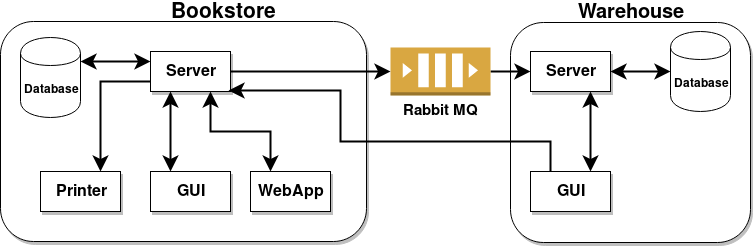

The diagram above was exported from draw.io. Its source (the exported page's mxGraphModel, read from the mxfile embedded in the PNG):
<mxGraphModel dx="840" dy="511" grid="1" gridSize="10" guides="1" tooltips="1" connect="1" arrows="1" fold="1" page="1" pageScale="1" pageWidth="850" pageHeight="1100" math="0" shadow="0">
  <root>
    <mxCell id="0" />
    <mxCell id="1" parent="0" />
    <mxCell id="UkkIFFP4ctp8sp2t6ZoR-1" value="" style="rounded=1;whiteSpace=wrap;html=1;shadow=1;comic=0;" vertex="1" parent="1">
      <mxGeometry x="20" y="100" width="366" height="220" as="geometry" />
    </mxCell>
    <mxCell id="UkkIFFP4ctp8sp2t6ZoR-3" value="&lt;b&gt;&lt;font style=&quot;font-size: 21px&quot;&gt;Bookstore&lt;/font&gt;&lt;/b&gt;" style="text;html=1;strokeColor=none;fillColor=none;align=center;verticalAlign=middle;whiteSpace=wrap;rounded=0;" vertex="1" parent="1">
      <mxGeometry x="202" y="80" width="80" height="20" as="geometry" />
    </mxCell>
    <mxCell id="UkkIFFP4ctp8sp2t6ZoR-4" value="" style="rounded=1;whiteSpace=wrap;html=1;glass=0;shadow=1;" vertex="1" parent="1">
      <mxGeometry x="530" y="101" width="240" height="220" as="geometry" />
    </mxCell>
    <mxCell id="UkkIFFP4ctp8sp2t6ZoR-5" value="&lt;b&gt;&lt;font style=&quot;font-size: 20px&quot;&gt;Warehouse&lt;/font&gt;&lt;/b&gt;" style="text;html=1;strokeColor=none;fillColor=none;align=center;verticalAlign=middle;whiteSpace=wrap;rounded=0;" vertex="1" parent="1">
      <mxGeometry x="610" y="81" width="80" height="20" as="geometry" />
    </mxCell>
    <mxCell id="UkkIFFP4ctp8sp2t6ZoR-6" value="&lt;b&gt;Database&lt;/b&gt;" style="shape=cylinder;whiteSpace=wrap;html=1;boundedLbl=1;backgroundOutline=1;" vertex="1" parent="1">
      <mxGeometry x="40" y="116" width="60" height="80" as="geometry" />
    </mxCell>
    <mxCell id="UkkIFFP4ctp8sp2t6ZoR-9" value="&lt;b&gt;Database&lt;/b&gt;" style="shape=cylinder;whiteSpace=wrap;html=1;boundedLbl=1;backgroundOutline=1;" vertex="1" parent="1">
      <mxGeometry x="690" y="110" width="60" height="80" as="geometry" />
    </mxCell>
    <mxCell id="UkkIFFP4ctp8sp2t6ZoR-15" style="edgeStyle=orthogonalEdgeStyle;rounded=0;orthogonalLoop=1;jettySize=auto;html=1;exitX=1;exitY=0.5;exitDx=0;exitDy=0;exitPerimeter=0;entryX=0;entryY=0.5;entryDx=0;entryDy=0;strokeWidth=2;endSize=10;" edge="1" parent="1" source="UkkIFFP4ctp8sp2t6ZoR-10" target="UkkIFFP4ctp8sp2t6ZoR-13">
      <mxGeometry relative="1" as="geometry" />
    </mxCell>
    <mxCell id="UkkIFFP4ctp8sp2t6ZoR-10" value="&lt;font style=&quot;font-size: 15px&quot;&gt;&lt;b&gt;Rabbit MQ&lt;br&gt;&lt;/b&gt;&lt;/font&gt;" style="outlineConnect=0;dashed=0;verticalLabelPosition=bottom;verticalAlign=top;align=center;html=1;shape=mxgraph.aws3.queue;fillColor=#D9A741;gradientColor=none;" vertex="1" parent="1">
      <mxGeometry x="410" y="126" width="100" height="48" as="geometry" />
    </mxCell>
    <mxCell id="UkkIFFP4ctp8sp2t6ZoR-12" style="edgeStyle=orthogonalEdgeStyle;rounded=0;orthogonalLoop=1;jettySize=auto;html=1;exitX=1;exitY=0.5;exitDx=0;exitDy=0;entryX=0;entryY=0.5;entryDx=0;entryDy=0;entryPerimeter=0;strokeWidth=2;endSize=10;" edge="1" parent="1" source="UkkIFFP4ctp8sp2t6ZoR-11" target="UkkIFFP4ctp8sp2t6ZoR-10">
      <mxGeometry relative="1" as="geometry" />
    </mxCell>
    <mxCell id="UkkIFFP4ctp8sp2t6ZoR-18" style="edgeStyle=orthogonalEdgeStyle;rounded=0;orthogonalLoop=1;jettySize=auto;html=1;exitX=0;exitY=0.25;exitDx=0;exitDy=0;entryX=1;entryY=0.3;entryDx=0;entryDy=0;endSize=10;strokeWidth=2;startArrow=classic;startFill=1;startSize=10;" edge="1" parent="1" source="UkkIFFP4ctp8sp2t6ZoR-11" target="UkkIFFP4ctp8sp2t6ZoR-6">
      <mxGeometry relative="1" as="geometry" />
    </mxCell>
    <mxCell id="UkkIFFP4ctp8sp2t6ZoR-23" style="edgeStyle=orthogonalEdgeStyle;rounded=0;orthogonalLoop=1;jettySize=auto;html=1;exitX=0.25;exitY=1;exitDx=0;exitDy=0;entryX=0.25;entryY=0;entryDx=0;entryDy=0;startArrow=classic;startFill=1;startSize=10;endSize=10;strokeWidth=2;fontSize=16;" edge="1" parent="1" source="UkkIFFP4ctp8sp2t6ZoR-11" target="UkkIFFP4ctp8sp2t6ZoR-21">
      <mxGeometry relative="1" as="geometry" />
    </mxCell>
    <mxCell id="UkkIFFP4ctp8sp2t6ZoR-11" value="&lt;b style=&quot;font-size: 16px;&quot;&gt;Server&lt;/b&gt;" style="rounded=0;whiteSpace=wrap;html=1;shadow=1;glass=0;comic=0;fontSize=16;" vertex="1" parent="1">
      <mxGeometry x="170" y="130" width="80" height="40" as="geometry" />
    </mxCell>
    <mxCell id="UkkIFFP4ctp8sp2t6ZoR-19" style="edgeStyle=orthogonalEdgeStyle;rounded=0;orthogonalLoop=1;jettySize=auto;html=1;exitX=1;exitY=0.5;exitDx=0;exitDy=0;entryX=0;entryY=0.5;entryDx=0;entryDy=0;startArrow=classic;startFill=1;startSize=10;endSize=10;strokeWidth=2;" edge="1" parent="1" source="UkkIFFP4ctp8sp2t6ZoR-13" target="UkkIFFP4ctp8sp2t6ZoR-9">
      <mxGeometry relative="1" as="geometry" />
    </mxCell>
    <mxCell id="UkkIFFP4ctp8sp2t6ZoR-13" value="&lt;b style=&quot;font-size: 16px;&quot;&gt;Server&lt;/b&gt;" style="rounded=0;whiteSpace=wrap;html=1;shadow=1;glass=0;comic=0;fontSize=16;" vertex="1" parent="1">
      <mxGeometry x="550" y="130" width="80" height="40" as="geometry" />
    </mxCell>
    <mxCell id="UkkIFFP4ctp8sp2t6ZoR-28" style="edgeStyle=orthogonalEdgeStyle;rounded=0;orthogonalLoop=1;jettySize=auto;html=1;exitX=0.75;exitY=0;exitDx=0;exitDy=0;entryX=0;entryY=0.75;entryDx=0;entryDy=0;startArrow=classic;startFill=1;startSize=10;endSize=10;strokeWidth=2;fontSize=16;endArrow=none;endFill=0;" edge="1" parent="1" source="UkkIFFP4ctp8sp2t6ZoR-20" target="UkkIFFP4ctp8sp2t6ZoR-11">
      <mxGeometry relative="1" as="geometry" />
    </mxCell>
    <mxCell id="UkkIFFP4ctp8sp2t6ZoR-20" value="&lt;b style=&quot;font-size: 16px;&quot;&gt;Printer&lt;/b&gt;" style="rounded=0;whiteSpace=wrap;html=1;shadow=1;glass=0;comic=0;fontSize=16;" vertex="1" parent="1">
      <mxGeometry x="60" y="250" width="80" height="40" as="geometry" />
    </mxCell>
    <mxCell id="UkkIFFP4ctp8sp2t6ZoR-21" value="&lt;b style=&quot;font-size: 16px;&quot;&gt;GUI&lt;/b&gt;" style="rounded=0;whiteSpace=wrap;html=1;shadow=1;glass=0;comic=0;fontSize=16;" vertex="1" parent="1">
      <mxGeometry x="170" y="250" width="80" height="40" as="geometry" />
    </mxCell>
    <mxCell id="UkkIFFP4ctp8sp2t6ZoR-24" style="edgeStyle=orthogonalEdgeStyle;rounded=0;orthogonalLoop=1;jettySize=auto;html=1;exitX=0.75;exitY=0;exitDx=0;exitDy=0;entryX=0.75;entryY=1;entryDx=0;entryDy=0;startArrow=classic;startFill=1;startSize=10;endSize=10;strokeWidth=2;fontSize=16;" edge="1" parent="1" source="UkkIFFP4ctp8sp2t6ZoR-22" target="UkkIFFP4ctp8sp2t6ZoR-13">
      <mxGeometry relative="1" as="geometry" />
    </mxCell>
    <mxCell id="UkkIFFP4ctp8sp2t6ZoR-25" style="edgeStyle=orthogonalEdgeStyle;rounded=0;orthogonalLoop=1;jettySize=auto;html=1;exitX=0.25;exitY=0;exitDx=0;exitDy=0;entryX=0.975;entryY=0.975;entryDx=0;entryDy=0;entryPerimeter=0;startArrow=none;startFill=0;startSize=10;endSize=10;strokeWidth=2;fontSize=16;" edge="1" parent="1" source="UkkIFFP4ctp8sp2t6ZoR-22" target="UkkIFFP4ctp8sp2t6ZoR-11">
      <mxGeometry relative="1" as="geometry">
        <Array as="points">
          <mxPoint x="570" y="220" />
          <mxPoint x="360" y="220" />
        </Array>
      </mxGeometry>
    </mxCell>
    <mxCell id="UkkIFFP4ctp8sp2t6ZoR-22" value="&lt;font style=&quot;font-size: 16px&quot;&gt;&lt;b&gt;GUI&lt;/b&gt;&lt;/font&gt;" style="rounded=0;whiteSpace=wrap;html=1;shadow=1;glass=0;comic=0;" vertex="1" parent="1">
      <mxGeometry x="550" y="250" width="80" height="40" as="geometry" />
    </mxCell>
    <mxCell id="UkkIFFP4ctp8sp2t6ZoR-30" style="edgeStyle=orthogonalEdgeStyle;rounded=0;orthogonalLoop=1;jettySize=auto;html=1;exitX=0.25;exitY=0;exitDx=0;exitDy=0;entryX=0.75;entryY=1;entryDx=0;entryDy=0;startArrow=classic;startFill=1;startSize=10;endArrow=classic;endFill=1;endSize=10;strokeWidth=2;fontSize=16;" edge="1" parent="1" source="UkkIFFP4ctp8sp2t6ZoR-29" target="UkkIFFP4ctp8sp2t6ZoR-11">
      <mxGeometry relative="1" as="geometry" />
    </mxCell>
    <mxCell id="UkkIFFP4ctp8sp2t6ZoR-29" value="&lt;b&gt;WebApp&lt;/b&gt;" style="rounded=0;whiteSpace=wrap;html=1;shadow=1;glass=0;comic=0;fontSize=16;" vertex="1" parent="1">
      <mxGeometry x="270" y="250" width="80" height="40" as="geometry" />
    </mxCell>
  </root>
</mxGraphModel>